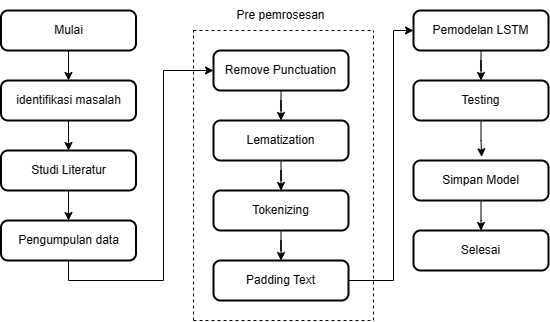

The diagram above was exported from draw.io. Its source (the exported page's mxGraphModel, read from the mxfile embedded in the PNG):
<mxGraphModel dx="746" dy="459" grid="1" gridSize="10" guides="1" tooltips="1" connect="1" arrows="1" fold="1" page="1" pageScale="1" pageWidth="850" pageHeight="1100" math="0" shadow="0">
  <root>
    <mxCell id="0" />
    <mxCell id="1" parent="0" />
    <mxCell id="Tl3Fi9UMznPE6HJ2n9CV-21" style="edgeStyle=orthogonalEdgeStyle;rounded=0;orthogonalLoop=1;jettySize=auto;html=1;entryX=0.5;entryY=0;entryDx=0;entryDy=0;" parent="1" target="xkGY403x5-gExsb9iVID-2" edge="1">
      <mxGeometry relative="1" as="geometry">
        <mxPoint x="255" y="160" as="sourcePoint" />
      </mxGeometry>
    </mxCell>
    <mxCell id="xkGY403x5-gExsb9iVID-8" value="" style="edgeStyle=orthogonalEdgeStyle;rounded=0;orthogonalLoop=1;jettySize=auto;html=1;" parent="1" source="xkGY403x5-gExsb9iVID-2" target="xkGY403x5-gExsb9iVID-5" edge="1">
      <mxGeometry relative="1" as="geometry" />
    </mxCell>
    <mxCell id="xkGY403x5-gExsb9iVID-2" value="identifikasi masalah" style="rounded=1;whiteSpace=wrap;html=1;absoluteArcSize=1;arcSize=14;strokeWidth=2;" parent="1" vertex="1">
      <mxGeometry x="187.5" y="190" width="135" height="40" as="geometry" />
    </mxCell>
    <mxCell id="SOsLqKsgLPoG42t2Ls0a-2" style="edgeStyle=orthogonalEdgeStyle;rounded=0;orthogonalLoop=1;jettySize=auto;html=1;exitX=0.5;exitY=1;exitDx=0;exitDy=0;" parent="1" target="xkGY403x5-gExsb9iVID-10" edge="1">
      <mxGeometry relative="1" as="geometry">
        <mxPoint x="380" y="180" as="targetPoint" />
        <Array as="points">
          <mxPoint x="255" y="390" />
          <mxPoint x="350" y="390" />
          <mxPoint x="350" y="180" />
        </Array>
        <mxPoint x="255" y="370" as="sourcePoint" />
      </mxGeometry>
    </mxCell>
    <mxCell id="xkGY403x5-gExsb9iVID-9" value="" style="edgeStyle=orthogonalEdgeStyle;rounded=0;orthogonalLoop=1;jettySize=auto;html=1;" parent="1" source="xkGY403x5-gExsb9iVID-5" edge="1">
      <mxGeometry relative="1" as="geometry">
        <mxPoint x="255" y="330" as="targetPoint" />
      </mxGeometry>
    </mxCell>
    <mxCell id="xkGY403x5-gExsb9iVID-5" value="Studi Literatur" style="rounded=1;whiteSpace=wrap;html=1;absoluteArcSize=1;arcSize=14;strokeWidth=2;" parent="1" vertex="1">
      <mxGeometry x="187.5" y="260" width="135" height="40" as="geometry" />
    </mxCell>
    <mxCell id="Tl3Fi9UMznPE6HJ2n9CV-17" style="edgeStyle=orthogonalEdgeStyle;rounded=0;orthogonalLoop=1;jettySize=auto;html=1;entryX=0.5;entryY=0;entryDx=0;entryDy=0;" parent="1" source="xkGY403x5-gExsb9iVID-10" target="xkGY403x5-gExsb9iVID-11" edge="1">
      <mxGeometry relative="1" as="geometry" />
    </mxCell>
    <mxCell id="xkGY403x5-gExsb9iVID-10" value="Remove Punctuation" style="rounded=1;whiteSpace=wrap;html=1;absoluteArcSize=1;arcSize=14;strokeWidth=2;" parent="1" vertex="1">
      <mxGeometry x="400" y="160" width="135" height="40" as="geometry" />
    </mxCell>
    <mxCell id="Tl3Fi9UMznPE6HJ2n9CV-18" style="edgeStyle=orthogonalEdgeStyle;rounded=0;orthogonalLoop=1;jettySize=auto;html=1;entryX=0.5;entryY=0;entryDx=0;entryDy=0;" parent="1" source="xkGY403x5-gExsb9iVID-11" target="xkGY403x5-gExsb9iVID-12" edge="1">
      <mxGeometry relative="1" as="geometry" />
    </mxCell>
    <mxCell id="xkGY403x5-gExsb9iVID-11" value="Lematization" style="rounded=1;whiteSpace=wrap;html=1;absoluteArcSize=1;arcSize=14;strokeWidth=2;" parent="1" vertex="1">
      <mxGeometry x="400" y="230" width="135" height="40" as="geometry" />
    </mxCell>
    <mxCell id="Tl3Fi9UMznPE6HJ2n9CV-19" style="edgeStyle=orthogonalEdgeStyle;rounded=0;orthogonalLoop=1;jettySize=auto;html=1;entryX=0.5;entryY=0;entryDx=0;entryDy=0;" parent="1" source="xkGY403x5-gExsb9iVID-12" target="xkGY403x5-gExsb9iVID-13" edge="1">
      <mxGeometry relative="1" as="geometry" />
    </mxCell>
    <mxCell id="xkGY403x5-gExsb9iVID-12" value="Tokenizing" style="rounded=1;whiteSpace=wrap;html=1;absoluteArcSize=1;arcSize=14;strokeWidth=2;" parent="1" vertex="1">
      <mxGeometry x="400" y="300" width="135" height="40" as="geometry" />
    </mxCell>
    <mxCell id="SOsLqKsgLPoG42t2Ls0a-5" style="edgeStyle=orthogonalEdgeStyle;rounded=0;orthogonalLoop=1;jettySize=auto;html=1;entryX=0;entryY=0.5;entryDx=0;entryDy=0;" parent="1" source="xkGY403x5-gExsb9iVID-13" target="Tl3Fi9UMznPE6HJ2n9CV-6" edge="1">
      <mxGeometry relative="1" as="geometry">
        <mxPoint x="600" y="180" as="targetPoint" />
        <Array as="points">
          <mxPoint x="580" y="390" />
          <mxPoint x="580" y="140" />
        </Array>
      </mxGeometry>
    </mxCell>
    <mxCell id="xkGY403x5-gExsb9iVID-13" value="Padding Text" style="rounded=1;whiteSpace=wrap;html=1;absoluteArcSize=1;arcSize=14;strokeWidth=2;" parent="1" vertex="1">
      <mxGeometry x="400" y="370" width="135" height="40" as="geometry" />
    </mxCell>
    <mxCell id="Tl3Fi9UMznPE6HJ2n9CV-1" value="" style="endArrow=none;dashed=1;html=1;rounded=0;" parent="1" edge="1">
      <mxGeometry width="50" height="50" relative="1" as="geometry">
        <mxPoint x="380" y="430" as="sourcePoint" />
        <mxPoint x="380" y="140" as="targetPoint" />
      </mxGeometry>
    </mxCell>
    <mxCell id="Tl3Fi9UMznPE6HJ2n9CV-2" value="" style="endArrow=none;dashed=1;html=1;rounded=0;" parent="1" edge="1">
      <mxGeometry width="50" height="50" relative="1" as="geometry">
        <mxPoint x="380" y="140" as="sourcePoint" />
        <mxPoint x="560" y="140" as="targetPoint" />
      </mxGeometry>
    </mxCell>
    <mxCell id="Tl3Fi9UMznPE6HJ2n9CV-3" value="" style="endArrow=none;dashed=1;html=1;rounded=0;" parent="1" edge="1">
      <mxGeometry width="50" height="50" relative="1" as="geometry">
        <mxPoint x="560" y="430" as="sourcePoint" />
        <mxPoint x="560" y="140" as="targetPoint" />
      </mxGeometry>
    </mxCell>
    <mxCell id="Tl3Fi9UMznPE6HJ2n9CV-4" value="" style="endArrow=none;dashed=1;html=1;rounded=0;" parent="1" edge="1">
      <mxGeometry width="50" height="50" relative="1" as="geometry">
        <mxPoint x="380" y="430" as="sourcePoint" />
        <mxPoint x="560" y="430" as="targetPoint" />
      </mxGeometry>
    </mxCell>
    <mxCell id="Tl3Fi9UMznPE6HJ2n9CV-5" value="Pre pemrosesan" style="text;html=1;strokeColor=none;fillColor=none;align=center;verticalAlign=middle;whiteSpace=wrap;rounded=0;" parent="1" vertex="1">
      <mxGeometry x="406.25" y="110" width="122.5" height="30" as="geometry" />
    </mxCell>
    <mxCell id="Tl3Fi9UMznPE6HJ2n9CV-15" style="edgeStyle=orthogonalEdgeStyle;rounded=0;orthogonalLoop=1;jettySize=auto;html=1;entryX=0.5;entryY=0;entryDx=0;entryDy=0;" parent="1" source="Tl3Fi9UMznPE6HJ2n9CV-6" target="Tl3Fi9UMznPE6HJ2n9CV-7" edge="1">
      <mxGeometry relative="1" as="geometry" />
    </mxCell>
    <mxCell id="Tl3Fi9UMznPE6HJ2n9CV-6" value="Pemodelan LSTM" style="rounded=1;whiteSpace=wrap;html=1;absoluteArcSize=1;arcSize=14;strokeWidth=2;" parent="1" vertex="1">
      <mxGeometry x="600" y="120" width="135" height="40" as="geometry" />
    </mxCell>
    <mxCell id="Tl3Fi9UMznPE6HJ2n9CV-7" value="Testing" style="rounded=1;whiteSpace=wrap;html=1;absoluteArcSize=1;arcSize=14;strokeWidth=2;" parent="1" vertex="1">
      <mxGeometry x="600" y="190" width="135" height="40" as="geometry" />
    </mxCell>
    <mxCell id="Tl3Fi9UMznPE6HJ2n9CV-11" value="" style="edgeStyle=orthogonalEdgeStyle;rounded=0;orthogonalLoop=1;jettySize=auto;html=1;" parent="1" source="Tl3Fi9UMznPE6HJ2n9CV-8" edge="1">
      <mxGeometry relative="1" as="geometry">
        <mxPoint x="667.5" y="340" as="targetPoint" />
      </mxGeometry>
    </mxCell>
    <mxCell id="Tl3Fi9UMznPE6HJ2n9CV-8" value="Simpan Model" style="rounded=1;whiteSpace=wrap;html=1;absoluteArcSize=1;arcSize=14;strokeWidth=2;" parent="1" vertex="1">
      <mxGeometry x="600" y="270" width="135" height="40" as="geometry" />
    </mxCell>
    <mxCell id="Tl3Fi9UMznPE6HJ2n9CV-16" style="edgeStyle=orthogonalEdgeStyle;rounded=0;orthogonalLoop=1;jettySize=auto;html=1;entryX=0.505;entryY=-0.093;entryDx=0;entryDy=0;entryPerimeter=0;" parent="1" source="Tl3Fi9UMznPE6HJ2n9CV-7" target="Tl3Fi9UMznPE6HJ2n9CV-8" edge="1">
      <mxGeometry relative="1" as="geometry" />
    </mxCell>
    <mxCell id="nJQXhPIinnV27SVRMD65-1" value="Pengumpulan data" style="rounded=1;whiteSpace=wrap;html=1;absoluteArcSize=1;arcSize=14;strokeWidth=2;" vertex="1" parent="1">
      <mxGeometry x="187.5" y="330" width="135" height="40" as="geometry" />
    </mxCell>
    <mxCell id="nJQXhPIinnV27SVRMD65-3" value="Mulai" style="rounded=1;whiteSpace=wrap;html=1;absoluteArcSize=1;arcSize=14;strokeWidth=2;" vertex="1" parent="1">
      <mxGeometry x="187.5" y="120" width="135" height="40" as="geometry" />
    </mxCell>
    <mxCell id="nJQXhPIinnV27SVRMD65-4" value="Selesai" style="rounded=1;whiteSpace=wrap;html=1;absoluteArcSize=1;arcSize=14;strokeWidth=2;" vertex="1" parent="1">
      <mxGeometry x="600" y="340" width="135" height="40" as="geometry" />
    </mxCell>
  </root>
</mxGraphModel>